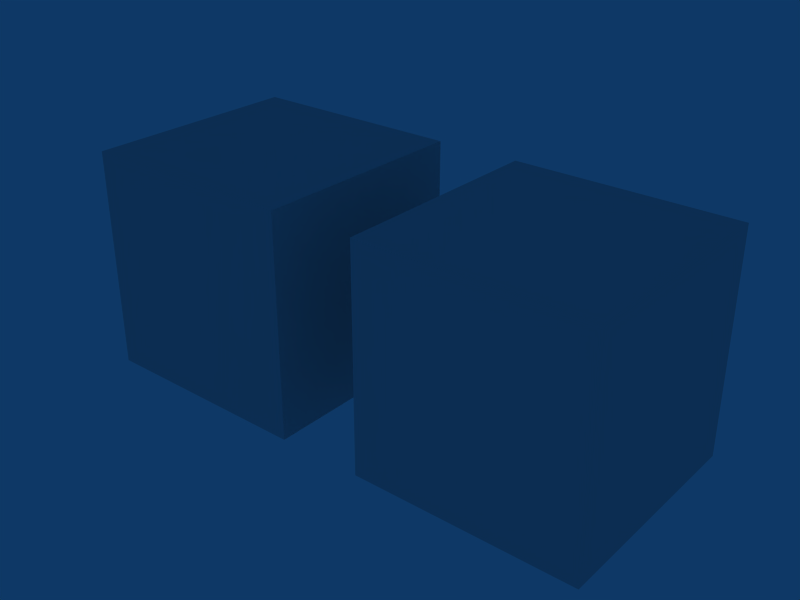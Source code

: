 # Source: Weinflasche.blend  (saved by Blender 2.48.1; exported with 4.5.12 LTS)
import bpy
from mathutils import Matrix  # noqa: F401  (used for matrix-valued properties, if any)

bpy.ops.wm.read_factory_settings(use_empty=True)
scene = bpy.context.scene
scene.name = 'Scene'

# ---- collections
col_collection_1 = bpy.data.collections.new('Collection 1'); scene.collection.children.link(col_collection_1)

# ---- world
world_world = bpy.data.worlds.new('World'); scene.world = world_world
world_world.color = (0.05656, 0.2208, 0.4)
world_world.use_sun_shadow = False
world_world.sun_shadow_jitter_overblur = 0.0
world_world.cycles.sampling_method = 'MANUAL'
world_world.cycles.sample_map_resolution = 256

# ---- meshes
me_cube_001 = bpy.data.meshes.new('Cube.001')
me_cube_001.from_pydata([(1.0, 1.0, -1.0), (1.0, -1.0, -1.0), (-1.0, -1.0, -1.0), (-1.0, 1.0, -1.0), (1.0, 1.0, 1.0), (1.0, -1.0, 1.0), (-1.0, -1.0, 1.0), (-1.0, 1.0, 1.0)], [], [(0, 1, 2, 3), (4, 7, 6, 5), (0, 4, 5, 1), (1, 5, 6, 2), (2, 6, 7, 3), (4, 0, 3, 7)])
me_cube_001.use_remesh_preserve_volume = False
me_cube_001.use_remesh_preserve_attributes = False
me_cube_001.use_mirror_vertex_groups = False
me_cube_001.update()
me_cube = bpy.data.meshes.new('Cube')
me_cube.from_pydata([(1.0, 1.0, -1.0), (1.0, -1.0, -1.0), (-1.0, -1.0, -1.0), (-1.0, 1.0, -1.0), (1.0, 1.0, 1.0), (1.0, -1.0, 1.0), (-1.0, -1.0, 1.0), (-1.0, 1.0, 1.0)], [], [(0, 1, 2, 3), (4, 7, 6, 5), (0, 4, 5, 1), (1, 5, 6, 2), (2, 6, 7, 3), (4, 0, 3, 7)])
me_cube.use_remesh_preserve_volume = False
me_cube.use_remesh_preserve_attributes = False
me_cube.use_mirror_vertex_groups = False
me_cube.update()

# ---- objects
ob_cube_001 = bpy.data.objects.new('Cube.001', me_cube_001)
ob_cube = bpy.data.objects.new('Cube', me_cube)

# ---- transforms, parenting, visibility, modifiers, constraints
ob_cube_001.location = (1.063, 1.212, 0.0139)
ob_cube_001.scale = (31.06, 31.06, 31.06)
ob_cube_001.lock_rotations_4d = False
ob_cube_001.empty_display_type = 'ARROWS'
ob_cube_001.lineart.crease_threshold = 0.0
ob_cube.location = (-84.73, 0.8958, 0.0139)
ob_cube.scale = (31.06, 31.06, 31.06)
ob_cube.lock_rotations_4d = False
ob_cube.empty_display_type = 'ARROWS'
ob_cube.lineart.crease_threshold = 0.0

# ---- collection membership
col_collection_1.objects.link(ob_cube_001)
col_collection_1.objects.link(ob_cube)

# ---- scene / render settings (as saved in the file)
scene.frame_start = 1; scene.frame_end = 250; scene.frame_set(99)
scene.render.engine = 'BLENDER_EEVEE_NEXT'
scene.render.image_settings.file_format = 'JPEG'
scene.render.image_settings.color_mode = 'RGB'
scene.render.image_settings.compression = 90
scene.render.resolution_x = 800
scene.render.resolution_y = 600
scene.render.pixel_aspect_x = 100.0
scene.render.pixel_aspect_y = 100.0
scene.render.fps = 25
scene.render.dither_intensity = 0.0
scene.render.use_compositing = False
scene.render.use_sequencer = False
scene.render.bake_margin = 2
scene.render.bake_bias = 0.0
scene.render.use_stamp_time = False
scene.render.use_stamp_date = False
scene.render.use_stamp_frame = False
scene.render.use_stamp_camera = False
scene.render.use_stamp_scene = False
scene.render.use_stamp_filename = False
scene.render.use_stamp_render_time = False
scene.render.stamp_font_size = 0
scene.cycles.use_denoising = False
scene.cycles.samples = 10
scene.cycles.sampling_pattern = 'TABULATED_SOBOL'
scene.cycles.light_sampling_threshold = 0.0
scene.cycles.use_adaptive_sampling = False
scene.cycles.use_light_tree = False
scene.cycles.blur_glossy = 0.0
scene.cycles.volume_bounces = 1
scene.cycles.pixel_filter_type = 'GAUSSIAN'
scene.cycles.sample_clamp_indirect = 0.0
scene.view_settings.view_transform = 'Raw'
bpy.context.view_layer.update()

# ---- added for rendering (the .blend has no active camera): camera
cam_auto = bpy.data.cameras.new('AutoCamera')
cam_auto.lens = 50.0
cam_auto.sensor_width = 36.0
cam_auto.clip_end = 2795.33
ob_auto_camera = bpy.data.objects.new('AutoCamera', cam_auto)
scene.collection.objects.link(ob_auto_camera)
ob_auto_camera.location = (117.445, -190.081, 127.437)
ob_auto_camera.rotation_euler = (1.09748, -7.21219e-08, 0.694738)
scene.camera = ob_auto_camera
bpy.context.view_layer.update()
